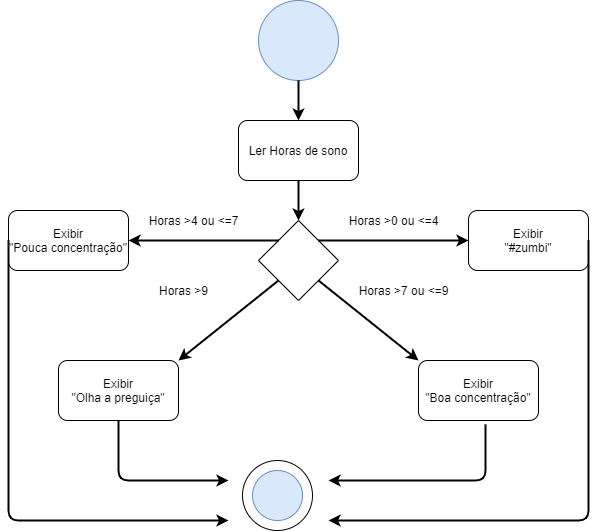

The diagram above was exported from draw.io. Its source (the exported page's mxGraphModel, read from the mxfile embedded in the PNG):
<mxGraphModel dx="868" dy="441" grid="1" gridSize="10" guides="1" tooltips="1" connect="1" arrows="1" fold="1" page="1" pageScale="1" pageWidth="827" pageHeight="1169" math="0" shadow="0">
  <root>
    <mxCell id="0" />
    <mxCell id="1" parent="0" />
    <mxCell id="9735yeBHQkTffjwjipnK-1" value="" style="ellipse;whiteSpace=wrap;html=1;aspect=fixed;fillColor=#dae8fc;strokeColor=#6c8ebf;" parent="1" vertex="1">
      <mxGeometry x="360" y="40" width="80" height="80" as="geometry" />
    </mxCell>
    <mxCell id="9735yeBHQkTffjwjipnK-2" value="Ler Horas de sono" style="rounded=1;whiteSpace=wrap;html=1;" parent="1" vertex="1">
      <mxGeometry x="340" y="160" width="120" height="60" as="geometry" />
    </mxCell>
    <mxCell id="9735yeBHQkTffjwjipnK-3" value="" style="endArrow=classic;html=1;exitX=0.5;exitY=1;exitDx=0;exitDy=0;strokeWidth=2;" parent="1" source="9735yeBHQkTffjwjipnK-1" target="9735yeBHQkTffjwjipnK-2" edge="1">
      <mxGeometry width="50" height="50" relative="1" as="geometry">
        <mxPoint x="390" y="350" as="sourcePoint" />
        <mxPoint x="440" y="300" as="targetPoint" />
      </mxGeometry>
    </mxCell>
    <mxCell id="9735yeBHQkTffjwjipnK-4" value="" style="rhombus;whiteSpace=wrap;html=1;" parent="1" vertex="1">
      <mxGeometry x="360" y="260" width="80" height="80" as="geometry" />
    </mxCell>
    <mxCell id="9735yeBHQkTffjwjipnK-5" value="" style="endArrow=classic;html=1;exitX=0.5;exitY=1;exitDx=0;exitDy=0;strokeWidth=2;" parent="1" source="9735yeBHQkTffjwjipnK-2" target="9735yeBHQkTffjwjipnK-4" edge="1">
      <mxGeometry width="50" height="50" relative="1" as="geometry">
        <mxPoint x="390" y="350" as="sourcePoint" />
        <mxPoint x="440" y="300" as="targetPoint" />
      </mxGeometry>
    </mxCell>
    <mxCell id="9735yeBHQkTffjwjipnK-6" value="" style="endArrow=classic;html=1;exitX=1;exitY=0;exitDx=0;exitDy=0;strokeWidth=2;" parent="1" source="9735yeBHQkTffjwjipnK-4" edge="1">
      <mxGeometry width="50" height="50" relative="1" as="geometry">
        <mxPoint x="390" y="350" as="sourcePoint" />
        <mxPoint x="570" y="280" as="targetPoint" />
      </mxGeometry>
    </mxCell>
    <mxCell id="9735yeBHQkTffjwjipnK-7" value="" style="endArrow=classic;html=1;strokeWidth=2;exitX=0;exitY=0;exitDx=0;exitDy=0;" parent="1" source="9735yeBHQkTffjwjipnK-4" edge="1">
      <mxGeometry width="50" height="50" relative="1" as="geometry">
        <mxPoint x="390" y="350" as="sourcePoint" />
        <mxPoint x="230" y="280" as="targetPoint" />
      </mxGeometry>
    </mxCell>
    <mxCell id="9735yeBHQkTffjwjipnK-8" value="" style="endArrow=classic;html=1;strokeWidth=2;exitX=1;exitY=1;exitDx=0;exitDy=0;entryX=0;entryY=0;entryDx=0;entryDy=0;" parent="1" source="9735yeBHQkTffjwjipnK-4" target="9735yeBHQkTffjwjipnK-15" edge="1">
      <mxGeometry width="50" height="50" relative="1" as="geometry">
        <mxPoint x="430" y="370" as="sourcePoint" />
        <mxPoint x="520" y="400" as="targetPoint" />
      </mxGeometry>
    </mxCell>
    <mxCell id="9735yeBHQkTffjwjipnK-9" value="" style="endArrow=classic;html=1;strokeWidth=2;exitX=0;exitY=1;exitDx=0;exitDy=0;entryX=1;entryY=0;entryDx=0;entryDy=0;" parent="1" source="9735yeBHQkTffjwjipnK-4" target="9735yeBHQkTffjwjipnK-17" edge="1">
      <mxGeometry width="50" height="50" relative="1" as="geometry">
        <mxPoint x="250" y="400" as="sourcePoint" />
        <mxPoint x="280" y="400" as="targetPoint" />
      </mxGeometry>
    </mxCell>
    <mxCell id="9735yeBHQkTffjwjipnK-10" value="Horas &amp;gt;0 ou &amp;lt;=4" style="text;html=1;align=center;verticalAlign=middle;resizable=0;points=[];autosize=1;" parent="1" vertex="1">
      <mxGeometry x="440" y="250" width="110" height="20" as="geometry" />
    </mxCell>
    <mxCell id="9735yeBHQkTffjwjipnK-11" value="Horas &amp;gt;4 ou &amp;lt;=7&lt;span style=&quot;color: rgba(0 , 0 , 0 , 0) ; font-family: monospace ; font-size: 0px&quot;&gt;%3CmxGraphModel%3E%3Croot%3E%3CmxCell%20id%3D%220%22%2F%3E%3CmxCell%20id%3D%221%22%20parent%3D%220%22%2F%3E%3CmxCell%20id%3D%222%22%20value%3D%22Horas%20%26amp%3Bgt%3B0%20ou%20%26amp%3Blt%3B%3D4%22%20style%3D%22text%3Bhtml%3D1%3Balign%3Dcenter%3BverticalAlign%3Dmiddle%3Bresizable%3D0%3Bpoints%3D%5B%5D%3Bautosize%3D1%3B%22%20vertex%3D%221%22%20parent%3D%221%22%3E%3CmxGeometry%20x%3D%22440%22%20y%3D%22250%22%20width%3D%22110%22%20height%3D%2220%22%20as%3D%22geometry%22%2F%3E%3C%2FmxCell%3E%3C%2Froot%3E%3C%2FmxGraphModel%3E&lt;/span&gt;&lt;span style=&quot;color: rgba(0 , 0 , 0 , 0) ; font-family: monospace ; font-size: 0px&quot;&gt;%3CmxGraphModel%3E%3Croot%3E%3CmxCell%20id%3D%220%22%2F%3E%3CmxCell%20id%3D%221%22%20parent%3D%220%22%2F%3E%3CmxCell%20id%3D%222%22%20value%3D%22Horas%20%26amp%3Bgt%3B0%20ou%20%26amp%3Blt%3B%3D4%22%20style%3D%22text%3Bhtml%3D1%3Balign%3Dcenter%3BverticalAlign%3Dmiddle%3Bresizable%3D0%3Bpoints%3D%5B%5D%3Bautosize%3D1%3B%22%20vertex%3D%221%22%20parent%3D%221%22%3E%3CmxGeometry%20x%3D%22440%22%20y%3D%22250%22%20width%3D%22110%22%20height%3D%2220%22%20as%3D%22geometry%22%2F%3E%3C%2FmxCell%3E%3C%2Froot%3E%3C%2FmxGraphModel%3E&lt;/span&gt;" style="text;html=1;align=center;verticalAlign=middle;resizable=0;points=[];autosize=1;" parent="1" vertex="1">
      <mxGeometry x="240" y="250" width="110" height="20" as="geometry" />
    </mxCell>
    <mxCell id="9735yeBHQkTffjwjipnK-12" value="Horas &amp;gt;7 ou &amp;lt;=9" style="text;html=1;align=center;verticalAlign=middle;resizable=0;points=[];autosize=1;" parent="1" vertex="1">
      <mxGeometry x="450" y="320" width="110" height="20" as="geometry" />
    </mxCell>
    <mxCell id="9735yeBHQkTffjwjipnK-13" value="Horas &amp;gt;9" style="text;html=1;align=center;verticalAlign=middle;resizable=0;points=[];autosize=1;" parent="1" vertex="1">
      <mxGeometry x="255" y="320" width="60" height="20" as="geometry" />
    </mxCell>
    <mxCell id="9735yeBHQkTffjwjipnK-14" value="Exibir&lt;br&gt;&quot;#zumbi&quot;" style="rounded=1;whiteSpace=wrap;html=1;" parent="1" vertex="1">
      <mxGeometry x="570" y="250" width="120" height="60" as="geometry" />
    </mxCell>
    <mxCell id="9735yeBHQkTffjwjipnK-15" value="Exibir&lt;br&gt;&quot;Boa concentração&quot;" style="rounded=1;whiteSpace=wrap;html=1;" parent="1" vertex="1">
      <mxGeometry x="520" y="400" width="120" height="60" as="geometry" />
    </mxCell>
    <mxCell id="9735yeBHQkTffjwjipnK-16" value="Exibir&lt;br&gt;&quot;Pouca concentração&quot;" style="rounded=1;whiteSpace=wrap;html=1;" parent="1" vertex="1">
      <mxGeometry x="110" y="250" width="120" height="60" as="geometry" />
    </mxCell>
    <mxCell id="9735yeBHQkTffjwjipnK-17" value="Exibir&lt;br&gt;&quot;Olha a preguiça&quot;" style="rounded=1;whiteSpace=wrap;html=1;" parent="1" vertex="1">
      <mxGeometry x="160" y="400" width="120" height="60" as="geometry" />
    </mxCell>
    <mxCell id="9735yeBHQkTffjwjipnK-18" value="" style="endArrow=classic;html=1;strokeWidth=2;exitX=0;exitY=0.5;exitDx=0;exitDy=0;" parent="1" source="9735yeBHQkTffjwjipnK-16" edge="1">
      <mxGeometry width="50" height="50" relative="1" as="geometry">
        <mxPoint x="160" y="585" as="sourcePoint" />
        <mxPoint x="330" y="560" as="targetPoint" />
        <Array as="points">
          <mxPoint x="110" y="560" />
        </Array>
      </mxGeometry>
    </mxCell>
    <mxCell id="9735yeBHQkTffjwjipnK-19" value="" style="endArrow=classic;html=1;strokeWidth=2;exitX=1;exitY=0.5;exitDx=0;exitDy=0;" parent="1" source="9735yeBHQkTffjwjipnK-14" edge="1">
      <mxGeometry width="50" height="50" relative="1" as="geometry">
        <mxPoint x="390" y="540" as="sourcePoint" />
        <mxPoint x="430" y="560" as="targetPoint" />
        <Array as="points">
          <mxPoint x="690" y="560" />
        </Array>
      </mxGeometry>
    </mxCell>
    <mxCell id="9735yeBHQkTffjwjipnK-20" value="" style="endArrow=classic;html=1;strokeWidth=2;exitX=0.5;exitY=1;exitDx=0;exitDy=0;" parent="1" source="9735yeBHQkTffjwjipnK-17" edge="1">
      <mxGeometry width="50" height="50" relative="1" as="geometry">
        <mxPoint x="390" y="540" as="sourcePoint" />
        <mxPoint x="330" y="520" as="targetPoint" />
        <Array as="points">
          <mxPoint x="220" y="520" />
        </Array>
      </mxGeometry>
    </mxCell>
    <mxCell id="9735yeBHQkTffjwjipnK-21" value="" style="endArrow=classic;html=1;strokeWidth=2;exitX=0.558;exitY=1.067;exitDx=0;exitDy=0;exitPerimeter=0;" parent="1" source="9735yeBHQkTffjwjipnK-15" edge="1">
      <mxGeometry width="50" height="50" relative="1" as="geometry">
        <mxPoint x="390" y="540" as="sourcePoint" />
        <mxPoint x="430" y="520" as="targetPoint" />
        <Array as="points">
          <mxPoint x="587" y="520" />
        </Array>
      </mxGeometry>
    </mxCell>
    <mxCell id="9735yeBHQkTffjwjipnK-22" value="" style="ellipse;whiteSpace=wrap;html=1;aspect=fixed;" parent="1" vertex="1">
      <mxGeometry x="344" y="500" width="70" height="70" as="geometry" />
    </mxCell>
    <mxCell id="9735yeBHQkTffjwjipnK-23" value="" style="ellipse;whiteSpace=wrap;html=1;aspect=fixed;fillColor=#dae8fc;strokeColor=#6c8ebf;" parent="1" vertex="1">
      <mxGeometry x="354" y="510" width="50" height="50" as="geometry" />
    </mxCell>
  </root>
</mxGraphModel>